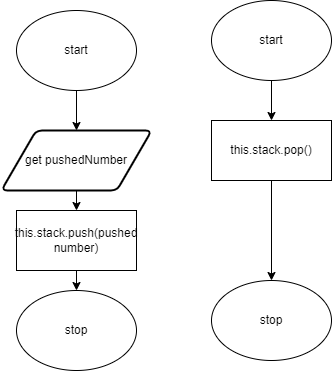

The diagram above was exported from draw.io. Its source (the exported page's mxGraphModel, read from the mxfile embedded in the PNG):
<mxGraphModel dx="690" dy="526" grid="1" gridSize="10" guides="1" tooltips="1" connect="1" arrows="1" fold="1" page="1" pageScale="1" pageWidth="827" pageHeight="1169" math="0" shadow="0">
  <root>
    <mxCell id="0" />
    <mxCell id="1" parent="0" />
    <mxCell id="9" style="edgeStyle=none;html=1;exitX=0.5;exitY=1;exitDx=0;exitDy=0;entryX=0.5;entryY=0;entryDx=0;entryDy=0;" parent="1" source="2" target="8" edge="1">
      <mxGeometry relative="1" as="geometry" />
    </mxCell>
    <mxCell id="2" value="start" style="ellipse;whiteSpace=wrap;html=1;" parent="1" vertex="1">
      <mxGeometry x="220" y="40" width="120" height="80" as="geometry" />
    </mxCell>
    <mxCell id="7" value="stop" style="ellipse;whiteSpace=wrap;html=1;" parent="1" vertex="1">
      <mxGeometry x="220" y="320" width="120" height="80" as="geometry" />
    </mxCell>
    <mxCell id="12" style="edgeStyle=none;html=1;exitX=0.5;exitY=1;exitDx=0;exitDy=0;" parent="1" source="8" target="11" edge="1">
      <mxGeometry relative="1" as="geometry" />
    </mxCell>
    <mxCell id="8" value="get pushedNumber" style="shape=parallelogram;html=1;strokeWidth=2;perimeter=parallelogramPerimeter;whiteSpace=wrap;rounded=1;arcSize=12;size=0.23;" parent="1" vertex="1">
      <mxGeometry x="205" y="160" width="150" height="60" as="geometry" />
    </mxCell>
    <mxCell id="13" style="edgeStyle=none;html=1;exitX=0.5;exitY=1;exitDx=0;exitDy=0;entryX=0.5;entryY=0;entryDx=0;entryDy=0;entryPerimeter=0;" parent="1" source="11" edge="1">
      <mxGeometry relative="1" as="geometry">
        <mxPoint x="280" y="320" as="targetPoint" />
      </mxGeometry>
    </mxCell>
    <mxCell id="11" value="this.stack.push(pushed number)" style="rounded=0;whiteSpace=wrap;html=1;" parent="1" vertex="1">
      <mxGeometry x="220" y="240" width="120" height="60" as="geometry" />
    </mxCell>
    <mxCell id="21" style="edgeStyle=none;html=1;exitX=0.5;exitY=1;exitDx=0;exitDy=0;entryX=0.5;entryY=0;entryDx=0;entryDy=0;" edge="1" parent="1" source="22">
      <mxGeometry relative="1" as="geometry">
        <mxPoint x="475" y="150" as="targetPoint" />
      </mxGeometry>
    </mxCell>
    <mxCell id="22" value="start" style="ellipse;whiteSpace=wrap;html=1;" vertex="1" parent="1">
      <mxGeometry x="415" y="30" width="120" height="80" as="geometry" />
    </mxCell>
    <mxCell id="23" value="stop" style="ellipse;whiteSpace=wrap;html=1;" vertex="1" parent="1">
      <mxGeometry x="415" y="310" width="120" height="80" as="geometry" />
    </mxCell>
    <mxCell id="24" style="edgeStyle=none;html=1;exitX=0.5;exitY=1;exitDx=0;exitDy=0;" edge="1" parent="1" target="27">
      <mxGeometry relative="1" as="geometry">
        <mxPoint x="475" y="210" as="sourcePoint" />
      </mxGeometry>
    </mxCell>
    <mxCell id="26" style="edgeStyle=none;html=1;exitX=0.5;exitY=1;exitDx=0;exitDy=0;entryX=0.5;entryY=0;entryDx=0;entryDy=0;entryPerimeter=0;" edge="1" parent="1" source="27">
      <mxGeometry relative="1" as="geometry">
        <mxPoint x="475" y="310" as="targetPoint" />
      </mxGeometry>
    </mxCell>
    <mxCell id="27" value="this.stack.pop()" style="rounded=0;whiteSpace=wrap;html=1;" vertex="1" parent="1">
      <mxGeometry x="415" y="150" width="120" height="60" as="geometry" />
    </mxCell>
  </root>
</mxGraphModel>